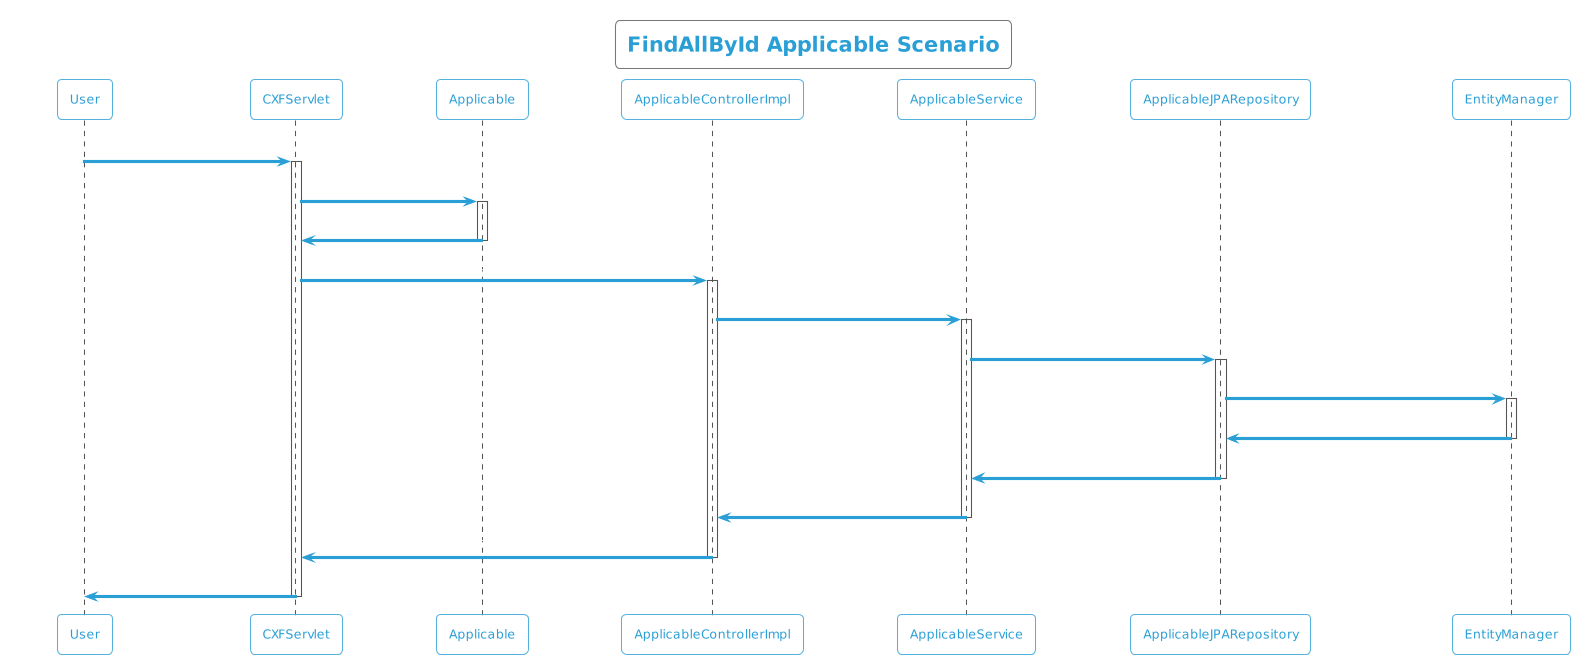

The diagram above was rendered by PlantUML. Its source (embedded in the PNG):
@startuml
!theme cyborg-outline
title FindAllById Applicable Scenario
participant User
User -> CXFServlet: GET, Applicable
activate CXFServlet
CXFServlet -> Applicable: << findAllById >>
activate Applicable
Applicable -> CXFServlet: << instance >>
deactivate Applicable
CXFServlet -> ApplicableControllerImpl: findAllById(:List<Applicable> id)
activate ApplicableControllerImpl
ApplicableControllerImpl -> ApplicableService: findAllById(:List<Applicable> id)
activate ApplicableService
ApplicableService -> ApplicableJPARepository: findAllById(:List<Applicable> id)
activate ApplicableJPARepository
ApplicableJPARepository -> EntityManager: response(:List<Applicable>findAllById)
activate EntityManager
EntityManager -> ApplicableJPARepository: << persisted List Applicable >>
deactivate EntityManager
ApplicableJPARepository -> ApplicableService: << persisted List Applicable >>
deactivate ApplicableJPARepository
ApplicableService -> ApplicableControllerImpl: << persisted List Applicable >>
deactivate ApplicableService
ApplicableControllerImpl -> CXFServlet: << persisted List Applicable >>
deactivate ApplicableControllerImpl
CXFServlet -> User: marshalled Applicable XML
deactivate CXFServlet
@enduml